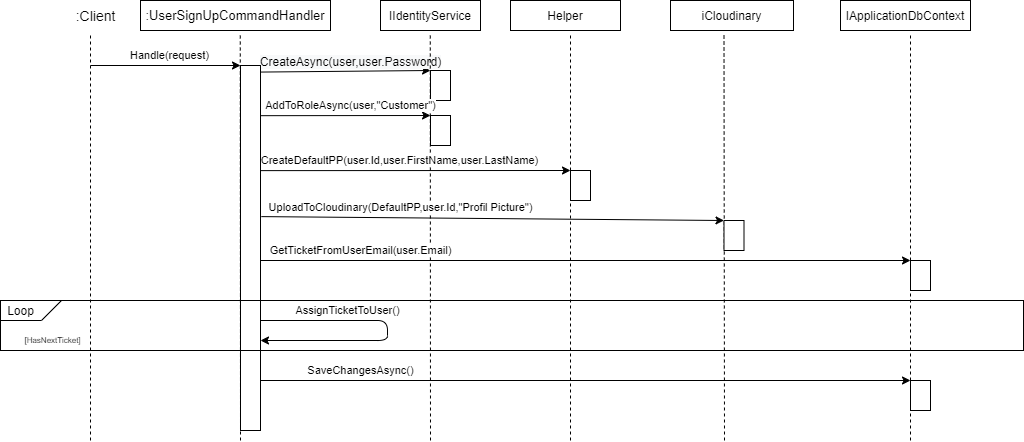

The diagram above was exported from draw.io. Its source (the exported page's mxGraphModel, read from the mxfile embedded in the PNG):
<mxGraphModel dx="2342" dy="571" grid="1" gridSize="10" guides="1" tooltips="1" connect="1" arrows="1" fold="1" page="1" pageScale="1" pageWidth="827" pageHeight="1169" math="0" shadow="0">
  <root>
    <mxCell id="0" />
    <mxCell id="1" parent="0" />
    <mxCell id="yP1wBA7DQTCFsv9yG_OC-1" value="IApplicationDbContext" style="rounded=0;whiteSpace=wrap;html=1;" parent="1" vertex="1">
      <mxGeometry x="810" y="120" width="130" height="30" as="geometry" />
    </mxCell>
    <mxCell id="yP1wBA7DQTCFsv9yG_OC-2" value="&lt;span style=&quot;font-size: 13px;&quot;&gt;:&lt;/span&gt;&lt;span style=&quot;font-size: 13px;&quot;&gt;UserSignUpCommandHandler&lt;/span&gt;" style="rounded=0;whiteSpace=wrap;html=1;fontSize=13;" parent="1" vertex="1">
      <mxGeometry x="110" y="120" width="190" height="30" as="geometry" />
    </mxCell>
    <mxCell id="yP1wBA7DQTCFsv9yG_OC-3" value="Handle(request)" style="endArrow=classic;html=1;" parent="1" edge="1">
      <mxGeometry x="0.0588" y="10" width="50" height="50" relative="1" as="geometry">
        <mxPoint x="60" y="185" as="sourcePoint" />
        <mxPoint x="210" y="185" as="targetPoint" />
        <mxPoint as="offset" />
      </mxGeometry>
    </mxCell>
    <mxCell id="yP1wBA7DQTCFsv9yG_OC-4" value="&lt;span style=&quot;font-size: 12px ; text-align: left ; background-color: rgb(248 , 249 , 250)&quot;&gt;CreateAsync(user,user.Password)&lt;/span&gt;" style="endArrow=classic;html=1;exitX=0.975;exitY=0.018;exitDx=0;exitDy=0;exitPerimeter=0;entryX=0;entryY=0;entryDx=0;entryDy=0;" parent="1" source="yP1wBA7DQTCFsv9yG_OC-8" target="yP1wBA7DQTCFsv9yG_OC-9" edge="1">
      <mxGeometry x="0.0588" y="10" width="50" height="50" relative="1" as="geometry">
        <mxPoint x="330" y="235" as="sourcePoint" />
        <mxPoint x="380" y="194" as="targetPoint" />
        <mxPoint as="offset" />
      </mxGeometry>
    </mxCell>
    <mxCell id="yP1wBA7DQTCFsv9yG_OC-5" value="" style="endArrow=none;dashed=1;html=1;fontSize=11;" parent="1" edge="1">
      <mxGeometry width="50" height="50" relative="1" as="geometry">
        <mxPoint x="60" y="560" as="sourcePoint" />
        <mxPoint x="60" y="155" as="targetPoint" />
      </mxGeometry>
    </mxCell>
    <mxCell id="yP1wBA7DQTCFsv9yG_OC-6" value="" style="endArrow=none;dashed=1;html=1;fontSize=11;" parent="1" edge="1">
      <mxGeometry width="50" height="50" relative="1" as="geometry">
        <mxPoint x="210" y="560" as="sourcePoint" />
        <mxPoint x="209.76" y="155" as="targetPoint" />
      </mxGeometry>
    </mxCell>
    <mxCell id="yP1wBA7DQTCFsv9yG_OC-7" value="" style="endArrow=none;dashed=1;html=1;fontSize=11;" parent="1" edge="1">
      <mxGeometry width="50" height="50" relative="1" as="geometry">
        <mxPoint x="400" y="560" as="sourcePoint" />
        <mxPoint x="399.7700000000001" y="155" as="targetPoint" />
      </mxGeometry>
    </mxCell>
    <mxCell id="yP1wBA7DQTCFsv9yG_OC-8" value="" style="rounded=0;whiteSpace=wrap;html=1;fontSize=11;" parent="1" vertex="1">
      <mxGeometry x="210" y="185" width="20" height="365" as="geometry" />
    </mxCell>
    <mxCell id="yP1wBA7DQTCFsv9yG_OC-9" value="" style="rounded=0;whiteSpace=wrap;html=1;fontSize=11;" parent="1" vertex="1">
      <mxGeometry x="400" y="190" width="20" height="30" as="geometry" />
    </mxCell>
    <mxCell id="yP1wBA7DQTCFsv9yG_OC-11" value=":Client" style="text;html=1;align=center;verticalAlign=middle;resizable=0;points=[];autosize=1;fontSize=14;" parent="1" vertex="1">
      <mxGeometry x="35" y="125" width="60" height="20" as="geometry" />
    </mxCell>
    <mxCell id="yP1wBA7DQTCFsv9yG_OC-12" value="" style="endArrow=none;dashed=1;html=1;fontSize=11;" parent="1" edge="1">
      <mxGeometry width="50" height="50" relative="1" as="geometry">
        <mxPoint x="694" y="560" as="sourcePoint" />
        <mxPoint x="693.5" y="155" as="targetPoint" />
      </mxGeometry>
    </mxCell>
    <mxCell id="yP1wBA7DQTCFsv9yG_OC-13" value="iCloudinary" style="rounded=0;whiteSpace=wrap;html=1;" parent="1" vertex="1">
      <mxGeometry x="640" y="120" width="123" height="30" as="geometry" />
    </mxCell>
    <mxCell id="yP1wBA7DQTCFsv9yG_OC-15" value="" style="rounded=0;whiteSpace=wrap;html=1;fontSize=11;" parent="1" vertex="1">
      <mxGeometry x="540" y="290" width="20" height="30" as="geometry" />
    </mxCell>
    <mxCell id="yP1wBA7DQTCFsv9yG_OC-16" value="IIdentityService" style="rounded=0;whiteSpace=wrap;html=1;" parent="1" vertex="1">
      <mxGeometry x="350" y="120" width="100" height="30" as="geometry" />
    </mxCell>
    <mxCell id="yP1wBA7DQTCFsv9yG_OC-17" value="AddToRoleAsync(user,&quot;Customer&quot;)" style="endArrow=classic;html=1;exitX=1.012;exitY=0.034;exitDx=0;exitDy=0;exitPerimeter=0;entryX=0;entryY=0;entryDx=0;entryDy=0;" parent="1" target="yP1wBA7DQTCFsv9yG_OC-18" edge="1">
      <mxGeometry x="0.0588" y="10" width="50" height="50" relative="1" as="geometry">
        <mxPoint x="229.9999999999999" y="235.18000000000006" as="sourcePoint" />
        <mxPoint x="560" y="235" as="targetPoint" />
        <mxPoint as="offset" />
      </mxGeometry>
    </mxCell>
    <mxCell id="yP1wBA7DQTCFsv9yG_OC-18" value="" style="rounded=0;whiteSpace=wrap;html=1;fontSize=11;" parent="1" vertex="1">
      <mxGeometry x="400" y="235" width="20" height="30" as="geometry" />
    </mxCell>
    <mxCell id="yP1wBA7DQTCFsv9yG_OC-20" value="&lt;span style=&quot;font-family: &amp;#34;helvetica&amp;#34;&quot;&gt;CreateDefaultPP(user.Id,user.FirstName,user.LastName)&lt;/span&gt;" style="endArrow=classic;html=1;exitX=1.001;exitY=0.288;exitDx=0;exitDy=0;exitPerimeter=0;" parent="1" source="yP1wBA7DQTCFsv9yG_OC-8" edge="1">
      <mxGeometry x="-0.0992" y="10" width="50" height="50" relative="1" as="geometry">
        <mxPoint x="232" y="280" as="sourcePoint" />
        <mxPoint x="540" y="290" as="targetPoint" />
        <mxPoint as="offset" />
      </mxGeometry>
    </mxCell>
    <mxCell id="yP1wBA7DQTCFsv9yG_OC-21" value="" style="rounded=0;whiteSpace=wrap;html=1;fontSize=11;" parent="1" vertex="1">
      <mxGeometry x="693.5" y="340" width="20" height="30" as="geometry" />
    </mxCell>
    <mxCell id="yP1wBA7DQTCFsv9yG_OC-24" value="UploadToCloudinary(DefaultPP,user.Id,&quot;Profil Picture&quot;)" style="endArrow=classic;html=1;exitX=1.044;exitY=0.414;exitDx=0;exitDy=0;exitPerimeter=0;entryX=0;entryY=0;entryDx=0;entryDy=0;" parent="1" source="yP1wBA7DQTCFsv9yG_OC-8" target="yP1wBA7DQTCFsv9yG_OC-21" edge="1">
      <mxGeometry x="-0.3961" y="10" width="50" height="50" relative="1" as="geometry">
        <mxPoint x="230" y="355.18000000000006" as="sourcePoint" />
        <mxPoint x="690" y="335" as="targetPoint" />
        <mxPoint as="offset" />
      </mxGeometry>
    </mxCell>
    <mxCell id="yP1wBA7DQTCFsv9yG_OC-25" value="" style="rounded=0;whiteSpace=wrap;html=1;fontSize=11;" parent="1" vertex="1">
      <mxGeometry x="880" y="380" width="20" height="30" as="geometry" />
    </mxCell>
    <mxCell id="yP1wBA7DQTCFsv9yG_OC-26" value="GetTicketFromUserEmail(user.Email)" style="endArrow=classic;html=1;entryX=0;entryY=0;entryDx=0;entryDy=0;" parent="1" target="yP1wBA7DQTCFsv9yG_OC-25" edge="1">
      <mxGeometry x="-0.6923" y="10" width="50" height="50" relative="1" as="geometry">
        <mxPoint x="230" y="380" as="sourcePoint" />
        <mxPoint x="680" y="395" as="targetPoint" />
        <mxPoint as="offset" />
      </mxGeometry>
    </mxCell>
    <mxCell id="yP1wBA7DQTCFsv9yG_OC-28" value="AssignTicketToUser()" style="endArrow=classic;html=1;" parent="1" edge="1">
      <mxGeometry x="-0.365" y="10" width="50" height="50" relative="1" as="geometry">
        <mxPoint x="230" y="440" as="sourcePoint" />
        <mxPoint x="230" y="460" as="targetPoint" />
        <mxPoint as="offset" />
        <Array as="points">
          <mxPoint x="357" y="440" />
          <mxPoint x="357" y="460" />
        </Array>
      </mxGeometry>
    </mxCell>
    <mxCell id="yP1wBA7DQTCFsv9yG_OC-39" value="Helper" style="rounded=0;whiteSpace=wrap;html=1;" parent="1" vertex="1">
      <mxGeometry x="480" y="120" width="110" height="30" as="geometry" />
    </mxCell>
    <mxCell id="yP1wBA7DQTCFsv9yG_OC-40" value="" style="endArrow=none;dashed=1;html=1;fontSize=11;" parent="1" edge="1">
      <mxGeometry width="50" height="50" relative="1" as="geometry">
        <mxPoint x="540" y="560" as="sourcePoint" />
        <mxPoint x="539.9999999999998" y="155" as="targetPoint" />
      </mxGeometry>
    </mxCell>
    <mxCell id="yP1wBA7DQTCFsv9yG_OC-41" value="" style="endArrow=none;dashed=1;html=1;fontSize=11;" parent="1" edge="1">
      <mxGeometry width="50" height="50" relative="1" as="geometry">
        <mxPoint x="880" y="560" as="sourcePoint" />
        <mxPoint x="879.9999999999998" y="155" as="targetPoint" />
      </mxGeometry>
    </mxCell>
    <mxCell id="yP1wBA7DQTCFsv9yG_OC-42" value="" style="rounded=0;whiteSpace=wrap;html=1;fillColor=none;" parent="1" vertex="1">
      <mxGeometry x="-30" y="420" width="1023" height="50" as="geometry" />
    </mxCell>
    <mxCell id="yP1wBA7DQTCFsv9yG_OC-43" value="" style="verticalLabelPosition=bottom;verticalAlign=top;html=1;shape=card;whiteSpace=wrap;size=20;arcSize=12;fillColor=none;rotation=-180;" parent="1" vertex="1">
      <mxGeometry x="-30" y="420" width="61" height="20" as="geometry" />
    </mxCell>
    <mxCell id="yP1wBA7DQTCFsv9yG_OC-44" value="Loop" style="text;html=1;align=center;verticalAlign=middle;resizable=0;points=[];autosize=1;" parent="1" vertex="1">
      <mxGeometry x="-30" y="420" width="40" height="20" as="geometry" />
    </mxCell>
    <mxCell id="yP1wBA7DQTCFsv9yG_OC-45" value="[HasNextTicket]" style="text;html=1;align=center;verticalAlign=middle;resizable=0;points=[];autosize=1;fontSize=8;" parent="1" vertex="1">
      <mxGeometry x="-13" y="450" width="70" height="20" as="geometry" />
    </mxCell>
    <mxCell id="yP1wBA7DQTCFsv9yG_OC-46" value="" style="rounded=0;whiteSpace=wrap;html=1;fontSize=11;" parent="1" vertex="1">
      <mxGeometry x="880" y="500" width="20" height="30" as="geometry" />
    </mxCell>
    <mxCell id="yP1wBA7DQTCFsv9yG_OC-47" value="SaveChangesAsync()" style="endArrow=classic;html=1;entryX=0;entryY=0;entryDx=0;entryDy=0;" parent="1" target="yP1wBA7DQTCFsv9yG_OC-46" edge="1">
      <mxGeometry x="-0.6923" y="10" width="50" height="50" relative="1" as="geometry">
        <mxPoint x="230" y="500" as="sourcePoint" />
        <mxPoint x="680" y="515" as="targetPoint" />
        <mxPoint as="offset" />
      </mxGeometry>
    </mxCell>
  </root>
</mxGraphModel>